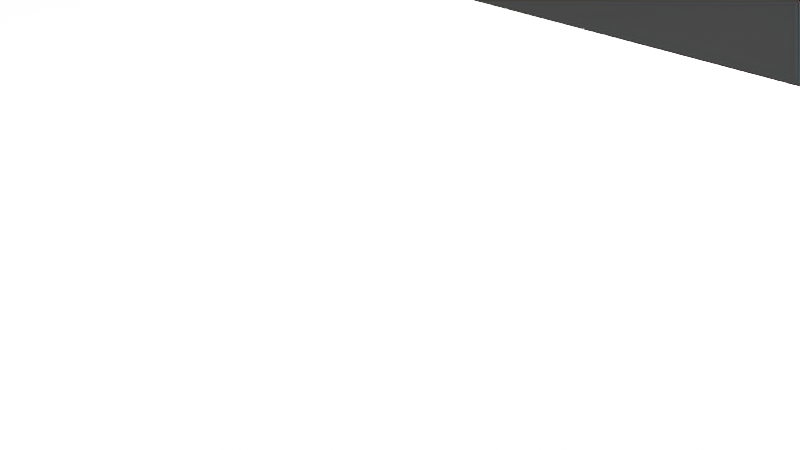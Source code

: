 # Source: Boarpelt.blend  (saved by Blender 2.91.10; exported with 4.5.12 LTS)
import bpy
from mathutils import Matrix  # noqa: F401  (used for matrix-valued properties, if any)

bpy.ops.wm.read_factory_settings(use_empty=True)
scene = bpy.context.scene
scene.name = 'Scene'

# ---- collections
col_collection = bpy.data.collections.new('Collection'); scene.collection.children.link(col_collection)

# ---- world
world_world = bpy.data.worlds.new('World'); scene.world = world_world
world_world.use_nodes = True; world_world.node_tree.nodes.clear()
_N = world_world.node_tree.nodes; _L = world_world.node_tree.links
n0 = _N.new('ShaderNodeOutputWorld'); n0.name = 'World Output'; n0.location = (300, 300)
n1 = _N.new('ShaderNodeBackground'); n1.name = 'Background'; n1.location = (10, 300)
n1.inputs[0].default_value = (0.05088, 0.05088, 0.05088, 1.0)
_L.new(n1.outputs[0], n0.inputs[0])
n0.is_active_output = True
world_world.color = (0.05088, 0.05088, 0.05088)
world_world.use_sun_shadow = False
world_world.sun_shadow_jitter_overblur = 0.0

# ---- cameras
cam_camera = bpy.data.cameras.new('Camera')
cam_camera.clip_end = 100.0
cam_camera.ortho_scale = 7.314

# ---- lights
light_light = bpy.data.lights.new('Light', 'POINT')
light_light.transmission_factor = 0.0
light_light.energy = 1000.0
light_light.shadow_soft_size = 0.1
light_light.shadow_maximum_resolution = 0.006
light_light.use_absolute_resolution = True

# ---- meshes
me_w_rfel_004 = bpy.data.meshes.new('Würfel.004')
me_w_rfel_004.from_pydata([(8.0, 8.0, 0.0), (8.0, 8.0, 1.0), (8.0, 17.0, 0.0), (8.0, 17.0, 1.0), (14.0, 8.0, 0.0), (14.0, 8.0, 1.0), (14.0, 17.0, 0.0), (14.0, 17.0, 1.0), (-16.0, -8.0, -7.451e-09), (-16.0, -8.0, 1.0), (-16.0, 8.0, -7.451e-09), (-16.0, 8.0, 1.0), (16.0, -8.0, -7.451e-09), (16.0, -8.0, 1.0), (16.0, 8.0, -7.451e-09), (16.0, 8.0, 1.0), (16.0, -5.0, -7.451e-09), (16.0, -5.0, 1.0), (16.0, 5.0, -7.451e-09), (16.0, 5.0, 1.0), (24.0, -5.0, -7.451e-09), (24.0, -5.0, 1.0), (24.0, 5.0, -7.451e-09), (24.0, 5.0, 1.0), (-19.02, -3.0, -7.451e-09), (-19.02, -3.0, 1.0), (-19.02, 3.0, -7.451e-09), (-19.02, 3.0, 1.0), (-16.02, -3.0, -7.451e-09), (-16.02, -3.0, 1.0), (-16.02, 3.0, -7.451e-09), (-16.02, 3.0, 1.0), (-15.0, 8.0, -7.451e-09), (-15.0, 8.0, 1.0), (-15.0, 18.0, -7.451e-09), (-15.0, 18.0, 1.0), (-8.0, 8.0, -7.451e-09), (-8.0, 8.0, 1.0), (-8.0, 18.0, -7.451e-09), (-8.0, 18.0, 1.0), (-15.0, -18.08, -7.451e-09), (-15.0, -18.08, 1.0), (-15.0, -8.079, -7.451e-09), (-15.0, -8.079, 1.0), (-8.0, -18.08, -7.451e-09), (-8.0, -18.08, 1.0), (-8.0, -8.079, -7.451e-09), (-8.0, -8.079, 1.0), (8.0, -16.99, -7.451e-09), (8.0, -16.99, 1.0), (8.0, -7.989, -7.451e-09), (8.0, -7.989, 1.0), (14.0, -16.99, -7.451e-09), (14.0, -16.99, 1.0), (14.0, -7.989, -7.451e-09), (14.0, -7.989, 1.0)], [], [(0, 1, 3, 2), (2, 3, 7, 6), (6, 7, 5, 4), (4, 5, 1, 0), (2, 6, 4, 0), (7, 3, 1, 5), (8, 9, 11, 10), (10, 11, 15, 14), (14, 15, 13, 12), (12, 13, 9, 8), (10, 14, 12, 8), (15, 11, 9, 13), (16, 17, 19, 18), (18, 19, 23, 22), (22, 23, 21, 20), (20, 21, 17, 16), (18, 22, 20, 16), (23, 19, 17, 21), (24, 25, 27, 26), (26, 27, 31, 30), (30, 31, 29, 28), (28, 29, 25, 24), (26, 30, 28, 24), (31, 27, 25, 29), (32, 33, 35, 34), (34, 35, 39, 38), (38, 39, 37, 36), (36, 37, 33, 32), (34, 38, 36, 32), (39, 35, 33, 37), (40, 41, 43, 42), (42, 43, 47, 46), (46, 47, 45, 44), (44, 45, 41, 40), (42, 46, 44, 40), (47, 43, 41, 45), (48, 49, 51, 50), (50, 51, 55, 54), (54, 55, 53, 52), (52, 53, 49, 48), (50, 54, 52, 48), (55, 51, 49, 53)])
_uv = me_w_rfel_004.uv_layers.new(name='UV-Map')
_uv.uv.foreach_set('vector', [0.1172, 0.9453, 0.1172, 0.9531, 0.04688, 0.9531, 0.04688, 0.9453, 0.04688, 0.9453, 0.04688, 0.9531, 0.0, 0.9531, 0.0, 0.9453, 0.2344, 0.9453, 0.2344, 0.9531, 0.1641, 0.9531, 0.1641, 0.9453, 0.1641, 0.9453, 0.1641, 0.9531, 0.1172, 0.9531, 0.1172, 0.9453, 0.1172, 0.9531, 0.1172, 1.0, 0.1875, 1.0, 0.1875, 0.9531, 0.04688, 1.0, 0.04688, 0.9531, 0.1172, 0.9531, 0.1172, 1.0, 0.375, 0.7422, 0.375, 0.75, 0.25, 0.75, 0.25, 0.7422, 0.25, 0.7422, 0.25, 0.75, 0.0, 0.75, 0.0, 0.7422, 0.75, 0.7422, 0.75, 0.75, 0.625, 0.75, 0.625, 0.7422, 0.625, 0.7422, 0.625, 0.75, 0.375, 0.75, 0.375, 0.7422, 0.375, 0.75, 0.375, 1.0, 0.5, 1.0, 0.5, 0.75, 0.25, 1.0, 0.25, 0.75, 0.375, 0.75, 0.375, 1.0, 0.1406, 0.6719, 0.1406, 0.6797, 0.0625, 0.6797, 0.0625, 0.6719, 0.0625, 0.6719, 0.0625, 0.6797, 0.0, 0.6797, 0.0, 0.6719, 0.2812, 0.6719, 0.2812, 0.6797, 0.2031, 0.6797, 0.2031, 0.6719, 0.2031, 0.6719, 0.2031, 0.6797, 0.1406, 0.6797, 0.1406, 0.6719, 0.1406, 0.6797, 0.1406, 0.7422, 0.2188, 0.7422, 0.2188, 0.6797, 0.0625, 0.7422, 0.0625, 0.6797, 0.1406, 0.6797, 0.1406, 0.7422, 0.07031, 0.8594, 0.07031, 0.8672, 0.02344, 0.8672, 0.02344, 0.8594, 0.02344, 0.8594, 0.02344, 0.8672, 0.0, 0.8672, 0.0, 0.8594, 0.1406, 0.8594, 0.1406, 0.8672, 0.09375, 0.8672, 0.09375, 0.8594, 0.09375, 0.8594, 0.09375, 0.8672, 0.07031, 0.8672, 0.07031, 0.8594, 0.07031, 0.8672, 0.07031, 0.8906, 0.1172, 0.8906, 0.1172, 0.8672, 0.02344, 0.8906, 0.02344, 0.8672, 0.07031, 0.8672, 0.07031, 0.8906, 0.3594, 0.6172, 0.3594, 0.625, 0.2812, 0.625, 0.2812, 0.6172, 0.2812, 0.6172, 0.2812, 0.625, 0.2266, 0.625, 0.2266, 0.6172, 0.4922, 0.6172, 0.4922, 0.625, 0.4141, 0.625, 0.4141, 0.6172, 0.4141, 0.6172, 0.4141, 0.625, 0.3594, 0.625, 0.3594, 0.6172, 0.3594, 0.625, 0.3594, 0.6797, 0.4375, 0.6797, 0.4375, 0.625, 0.2812, 0.6797, 0.2812, 0.625, 0.3594, 0.625, 0.3594, 0.6797, 0.3516, 0.6797, 0.3516, 0.6875, 0.2734, 0.6875, 0.2734, 0.6797, 0.2734, 0.6797, 0.2734, 0.6875, 0.2188, 0.6875, 0.2188, 0.6797, 0.4844, 0.6797, 0.4844, 0.6875, 0.4062, 0.6875, 0.4062, 0.6797, 0.4062, 0.6797, 0.4062, 0.6875, 0.3516, 0.6875, 0.3516, 0.6797, 0.3516, 0.6875, 0.3516, 0.7422, 0.4297, 0.7422, 0.4297, 0.6875, 0.2734, 0.7422, 0.2734, 0.6875, 0.3516, 0.6875, 0.3516, 0.7422, 0.1172, 0.8906, 0.1172, 0.8984, 0.04688, 0.8984, 0.04688, 0.8906, 0.04688, 0.8906, 0.04688, 0.8984, 0.0, 0.8984, 0.0, 0.8906, 0.2344, 0.8906, 0.2344, 0.8984, 0.1641, 0.8984, 0.1641, 0.8906, 0.1641, 0.8906, 0.1641, 0.8984, 0.1172, 0.8984, 0.1172, 0.8906, 0.1172, 0.8984, 0.1172, 0.9453, 0.1875, 0.9453, 0.1875, 0.8984, 0.04688, 0.9453, 0.04688, 0.8984, 0.1172, 0.8984, 0.1172, 0.9453])
me_w_rfel_004.use_remesh_fix_poles = True
me_w_rfel_004.use_remesh_preserve_attributes = False
me_w_rfel_004.use_mirror_vertex_groups = False
me_w_rfel_004.update()

# ---- objects
ob_cube_005 = bpy.data.objects.new('cube.005', me_w_rfel_004)
ob_light = bpy.data.objects.new('Light', light_light)
ob_camera = bpy.data.objects.new('Camera', cam_camera)

# ---- transforms, parenting, visibility, modifiers, constraints
ob_cube_005.location = (0.003424, 0.1328, -0.4989)
ob_cube_005.rotation_euler = (0.0, 0.0, -1.571)
ob_cube_005.scale = (0.04548, 0.04548, 0.04548)
ob_cube_005.lineart.crease_threshold = 0.0
ob_light.location = (0.1125, -0.3062, -0.1508)
ob_light.rotation_euler = (0.6503, 0.05522, 0.2957)
ob_light.scale = (0.05437, 0.05437, 0.05437)
ob_light.lock_rotations_4d = False
ob_light.empty_display_type = 'ARROWS'
ob_light.color = (0.0, 0.0, 0.0, 0.0)
ob_light.lineart.crease_threshold = 0.0
ob_camera.location = (-0.3187, -0.4847, -0.2022)
ob_camera.rotation_euler = (1.109, -0.0, -0.7558)
ob_camera.scale = (0.05437, 0.05437, 0.05437)
ob_camera.lock_rotations_4d = False
ob_camera.empty_display_type = 'ARROWS'
ob_camera.color = (0.0, 0.0, 0.0, 0.0)
ob_camera.display_type = 'WIRE'
ob_camera.lineart.crease_threshold = 0.0

# ---- collection membership
scene.collection.objects.link(ob_cube_005)
col_collection.objects.link(ob_light)
col_collection.objects.link(ob_camera)

# ---- scene / render settings (as saved in the file)
scene.camera = ob_camera
scene.frame_start = 1; scene.frame_end = 250; scene.frame_set(1)
scene.render.engine = 'BLENDER_EEVEE_NEXT'
scene.cycles.use_denoising = False
scene.cycles.samples = 128
scene.cycles.sampling_pattern = 'TABULATED_SOBOL'
scene.cycles.use_adaptive_sampling = False
scene.cycles.use_light_tree = False
scene.view_settings.view_transform = 'Filmic'
bpy.context.view_layer.update()
